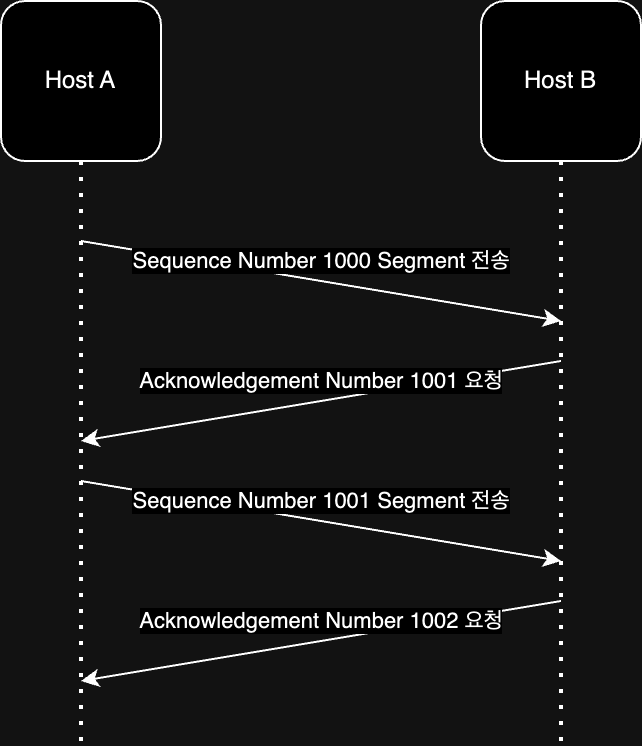

The diagram above was exported from draw.io. Its source (the exported page's mxGraphModel, read from the mxfile embedded in the PNG):
<mxGraphModel dx="796" dy="660" grid="1" gridSize="10" guides="1" tooltips="1" connect="1" arrows="1" fold="1" page="1" pageScale="1" pageWidth="850" pageHeight="1100" math="0" shadow="0">
  <root>
    <mxCell id="0" />
    <mxCell id="1" parent="0" />
    <mxCell id="F-44ph0C-A0zB_kjThHh-1" value="Host A" style="rounded=1;whiteSpace=wrap;html=1;fontSize=12;" vertex="1" parent="1">
      <mxGeometry x="120" y="40" width="80" height="80" as="geometry" />
    </mxCell>
    <mxCell id="F-44ph0C-A0zB_kjThHh-2" value="" style="endArrow=none;dashed=1;html=1;dashPattern=1 3;strokeWidth=2;rounded=0;exitX=0.5;exitY=0;exitDx=0;exitDy=0;" edge="1" parent="1" target="F-44ph0C-A0zB_kjThHh-1">
      <mxGeometry x="0.8621" width="50" height="50" relative="1" as="geometry">
        <mxPoint x="160" y="410" as="sourcePoint" />
        <mxPoint x="159.5" y="160" as="targetPoint" />
        <mxPoint as="offset" />
      </mxGeometry>
    </mxCell>
    <mxCell id="F-44ph0C-A0zB_kjThHh-3" value="Host B" style="rounded=1;whiteSpace=wrap;html=1;fontSize=12;" vertex="1" parent="1">
      <mxGeometry x="360" y="40" width="80" height="80" as="geometry" />
    </mxCell>
    <mxCell id="F-44ph0C-A0zB_kjThHh-4" value="" style="endArrow=none;dashed=1;html=1;dashPattern=1 3;strokeWidth=2;rounded=0;exitX=0.5;exitY=0;exitDx=0;exitDy=0;" edge="1" parent="1" target="F-44ph0C-A0zB_kjThHh-3">
      <mxGeometry x="0.8621" width="50" height="50" relative="1" as="geometry">
        <mxPoint x="400" y="410" as="sourcePoint" />
        <mxPoint x="399.5" y="160" as="targetPoint" />
        <mxPoint as="offset" />
      </mxGeometry>
    </mxCell>
    <mxCell id="F-44ph0C-A0zB_kjThHh-5" value="Sequence Number 1000 Segment 전송" style="endArrow=classic;html=1;rounded=0;" edge="1" parent="1">
      <mxGeometry x="-0.0135" y="10" width="50" height="50" relative="1" as="geometry">
        <mxPoint x="160" y="160" as="sourcePoint" />
        <mxPoint x="400" y="200" as="targetPoint" />
        <mxPoint as="offset" />
      </mxGeometry>
    </mxCell>
    <mxCell id="F-44ph0C-A0zB_kjThHh-6" value="Acknowledgement Number 1001 요청" style="endArrow=classic;html=1;rounded=0;" edge="1" parent="1">
      <mxGeometry x="-0.0135" y="-10" width="50" height="50" relative="1" as="geometry">
        <mxPoint x="400" y="220" as="sourcePoint" />
        <mxPoint x="160" y="260" as="targetPoint" />
        <mxPoint as="offset" />
      </mxGeometry>
    </mxCell>
    <mxCell id="F-44ph0C-A0zB_kjThHh-18" value="Sequence Number 1001 Segment 전송" style="endArrow=classic;html=1;rounded=0;" edge="1" parent="1">
      <mxGeometry x="-0.0135" y="10" width="50" height="50" relative="1" as="geometry">
        <mxPoint x="160" y="280" as="sourcePoint" />
        <mxPoint x="400" y="320" as="targetPoint" />
        <mxPoint as="offset" />
      </mxGeometry>
    </mxCell>
    <mxCell id="F-44ph0C-A0zB_kjThHh-19" value="Acknowledgement Number 1002 요청" style="endArrow=classic;html=1;rounded=0;" edge="1" parent="1">
      <mxGeometry x="-0.0135" y="-10" width="50" height="50" relative="1" as="geometry">
        <mxPoint x="400" y="340" as="sourcePoint" />
        <mxPoint x="160" y="380" as="targetPoint" />
        <mxPoint as="offset" />
      </mxGeometry>
    </mxCell>
  </root>
</mxGraphModel>